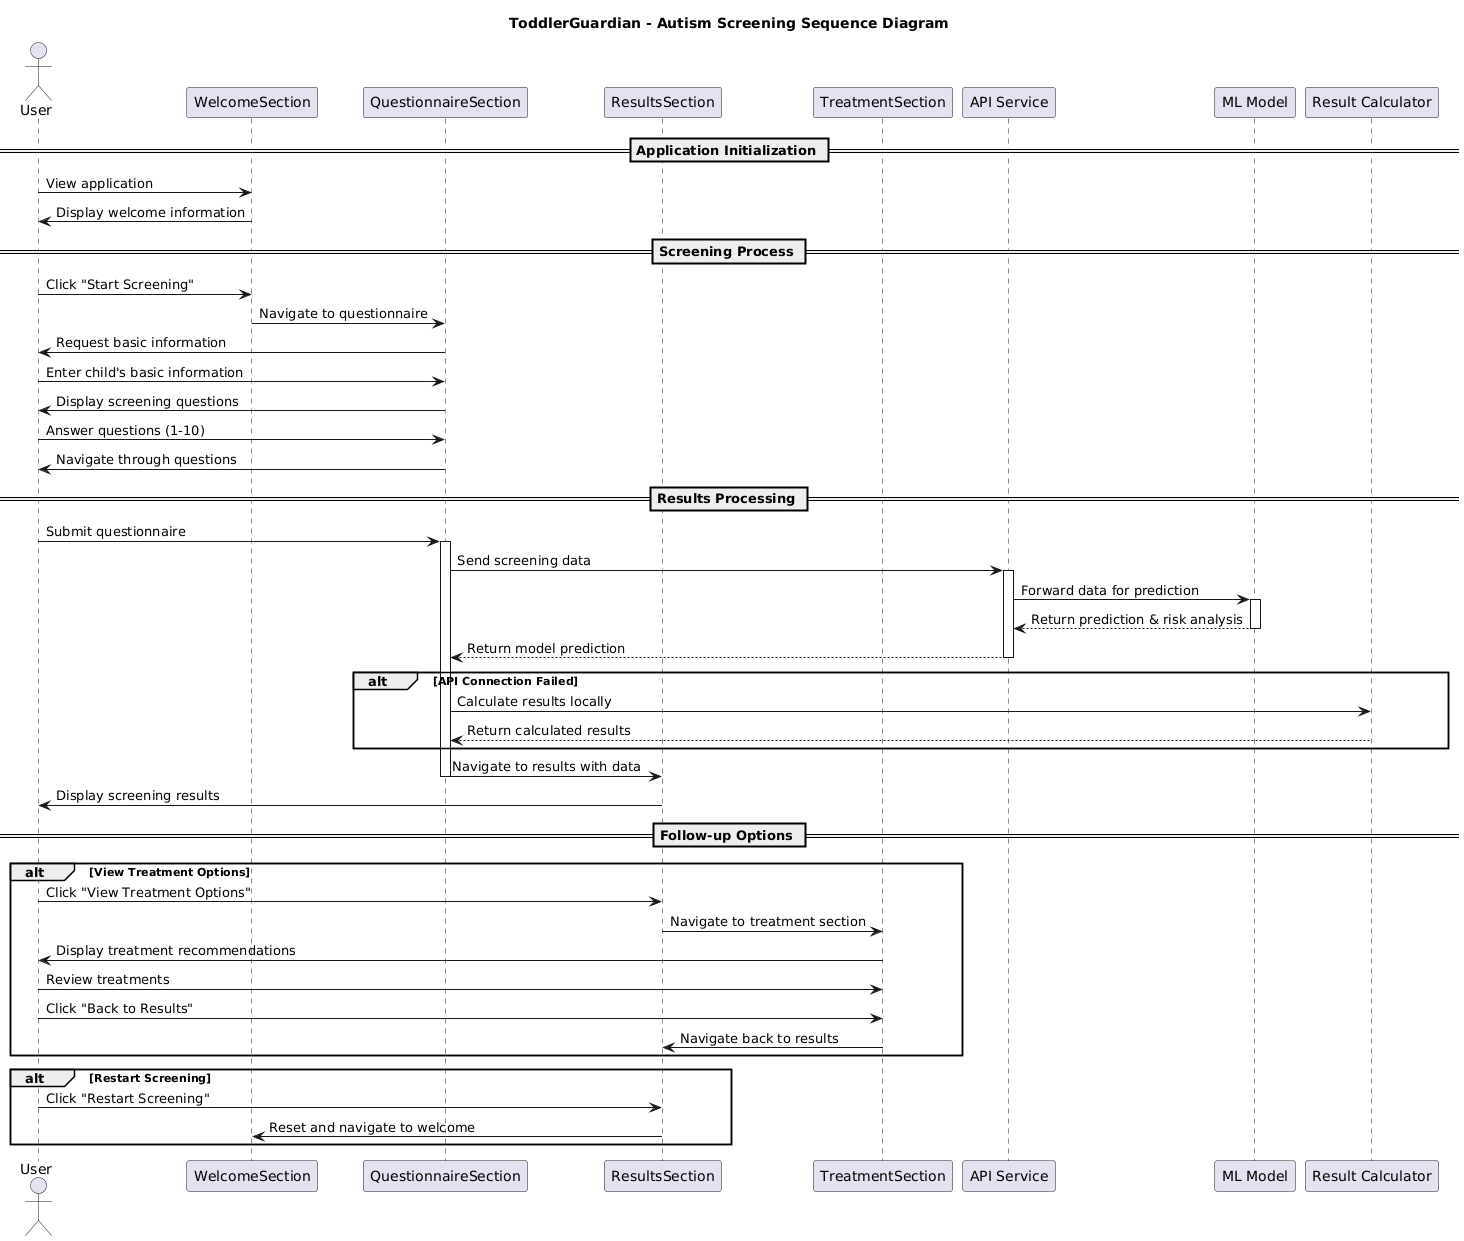

The diagram above was rendered by PlantUML. Its source (embedded in the PNG):
@startuml
title ToddlerGuardian - Autism Screening Sequence Diagram

actor "User" as User
participant "WelcomeSection" as Welcome
participant "QuestionnaireSection" as Questionnaire
participant "ResultsSection" as Results
participant "TreatmentSection" as Treatment
participant "API Service" as API
participant "ML Model" as ML
participant "Result Calculator" as Calculator

== Application Initialization ==
User -> Welcome: View application
Welcome -> User: Display welcome information

== Screening Process ==
User -> Welcome: Click "Start Screening"
Welcome -> Questionnaire: Navigate to questionnaire

Questionnaire -> User: Request basic information
User -> Questionnaire: Enter child's basic information

Questionnaire -> User: Display screening questions
User -> Questionnaire: Answer questions (1-10)
Questionnaire -> User: Navigate through questions

== Results Processing ==
User -> Questionnaire: Submit questionnaire
activate Questionnaire

Questionnaire -> API: Send screening data
activate API

API -> ML: Forward data for prediction
activate ML
ML --> API: Return prediction & risk analysis
deactivate ML

API --> Questionnaire: Return model prediction
deactivate API

alt API Connection Failed
    Questionnaire -> Calculator: Calculate results locally
    Calculator --> Questionnaire: Return calculated results
end

Questionnaire -> Results: Navigate to results with data
deactivate Questionnaire
Results -> User: Display screening results

== Follow-up Options ==

alt View Treatment Options
    User -> Results: Click "View Treatment Options"
    Results -> Treatment: Navigate to treatment section
    Treatment -> User: Display treatment recommendations
    User -> Treatment: Review treatments
    User -> Treatment: Click "Back to Results"
    Treatment -> Results: Navigate back to results
end

alt Restart Screening
    User -> Results: Click "Restart Screening"
    Results -> Welcome: Reset and navigate to welcome
end
@enduml